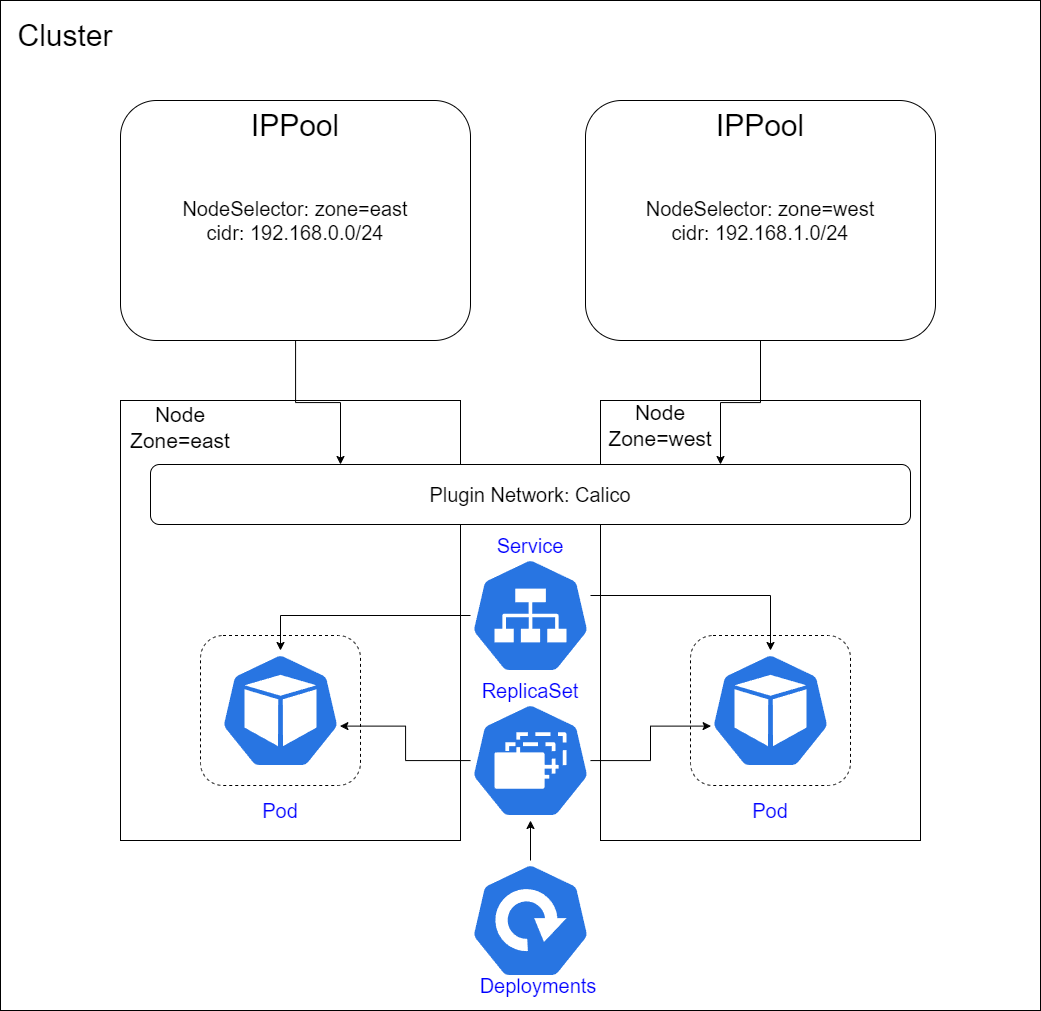

The diagram above was exported from draw.io. Its source (the exported page's mxGraphModel, read from the mxfile embedded in the PNG):
<mxGraphModel dx="2086" dy="1335" grid="1" gridSize="10" guides="1" tooltips="1" connect="1" arrows="1" fold="1" page="1" pageScale="1" pageWidth="827" pageHeight="1169" math="0" shadow="0">
  <root>
    <mxCell id="0" />
    <mxCell id="1" parent="0" />
    <mxCell id="2" value="" style="rounded=0;whiteSpace=wrap;html=1;" vertex="1" parent="1">
      <mxGeometry x="2800" y="120" width="1040" height="1010" as="geometry" />
    </mxCell>
    <mxCell id="3" value="&lt;font style=&quot;font-size: 20px;&quot; color=&quot;#0000ff&quot;&gt;Deployments&lt;/font&gt;" style="text;html=1;strokeColor=none;fillColor=none;align=center;verticalAlign=middle;whiteSpace=wrap;rounded=0;" vertex="1" parent="1">
      <mxGeometry x="3308" y="1090" width="60" height="30" as="geometry" />
    </mxCell>
    <mxCell id="4" value="" style="rounded=0;whiteSpace=wrap;html=1;" vertex="1" parent="1">
      <mxGeometry x="2920" y="520" width="340" height="440" as="geometry" />
    </mxCell>
    <mxCell id="5" value="&lt;font style=&quot;font-size: 21px;&quot;&gt;Node&lt;br&gt;Zone=east&lt;/font&gt;" style="text;html=1;strokeColor=none;fillColor=none;align=center;verticalAlign=middle;whiteSpace=wrap;rounded=0;" vertex="1" parent="1">
      <mxGeometry x="2920" y="523" width="120" height="47" as="geometry" />
    </mxCell>
    <mxCell id="6" value="" style="rounded=0;whiteSpace=wrap;html=1;" vertex="1" parent="1">
      <mxGeometry x="3400" y="520" width="320" height="440" as="geometry" />
    </mxCell>
    <mxCell id="7" value="&lt;font style=&quot;font-size: 30px;&quot;&gt;Cluster&lt;/font&gt;" style="text;html=1;strokeColor=none;fillColor=none;align=center;verticalAlign=middle;whiteSpace=wrap;rounded=0;" vertex="1" parent="1">
      <mxGeometry x="2835" y="140" width="60" height="30" as="geometry" />
    </mxCell>
    <mxCell id="8" value="&lt;font style=&quot;font-size: 21px;&quot;&gt;Node&lt;br&gt;Zone=west&lt;/font&gt;" style="text;html=1;strokeColor=none;fillColor=none;align=center;verticalAlign=middle;whiteSpace=wrap;rounded=0;" vertex="1" parent="1">
      <mxGeometry x="3400" y="521.5" width="120" height="47" as="geometry" />
    </mxCell>
    <mxCell id="9" style="edgeStyle=orthogonalEdgeStyle;rounded=0;orthogonalLoop=1;jettySize=auto;html=1;" edge="1" source="10" target="11" parent="1">
      <mxGeometry relative="1" as="geometry" />
    </mxCell>
    <mxCell id="10" value="" style="sketch=0;html=1;dashed=0;whitespace=wrap;fillColor=#2875E2;strokeColor=#ffffff;points=[[0.005,0.63,0],[0.1,0.2,0],[0.9,0.2,0],[0.5,0,0],[0.995,0.63,0],[0.72,0.99,0],[0.5,1,0],[0.28,0.99,0]];verticalLabelPosition=bottom;align=center;verticalAlign=top;shape=mxgraph.kubernetes.icon;prIcon=deploy" vertex="1" parent="1">
      <mxGeometry x="3270" y="980" width="120" height="120" as="geometry" />
    </mxCell>
    <mxCell id="11" value="" style="sketch=0;html=1;dashed=0;whitespace=wrap;fillColor=#2875E2;strokeColor=#ffffff;points=[[0.005,0.63,0],[0.1,0.2,0],[0.9,0.2,0],[0.5,0,0],[0.995,0.63,0],[0.72,0.99,0],[0.5,1,0],[0.28,0.99,0]];verticalLabelPosition=bottom;align=center;verticalAlign=top;shape=mxgraph.kubernetes.icon;prIcon=rs" vertex="1" parent="1">
      <mxGeometry x="3270" y="820" width="120" height="120" as="geometry" />
    </mxCell>
    <mxCell id="12" value="&lt;font style=&quot;font-size: 20px;&quot; color=&quot;#0000ff&quot;&gt;ReplicaSet&lt;/font&gt;" style="text;html=1;strokeColor=none;fillColor=none;align=center;verticalAlign=middle;whiteSpace=wrap;rounded=0;" vertex="1" parent="1">
      <mxGeometry x="3300" y="795" width="60" height="30" as="geometry" />
    </mxCell>
    <mxCell id="13" value="" style="rounded=1;whiteSpace=wrap;html=1;dashed=1;" vertex="1" parent="1">
      <mxGeometry x="3000" y="755" width="160" height="150" as="geometry" />
    </mxCell>
    <mxCell id="14" value="" style="sketch=0;html=1;dashed=0;whitespace=wrap;fillColor=#2875E2;strokeColor=#ffffff;points=[[0.005,0.63,0],[0.1,0.2,0],[0.9,0.2,0],[0.5,0,0],[0.995,0.63,0],[0.72,0.99,0],[0.5,1,0],[0.28,0.99,0]];verticalLabelPosition=bottom;align=center;verticalAlign=top;shape=mxgraph.kubernetes.icon;prIcon=pod" vertex="1" parent="1">
      <mxGeometry x="3020" y="770" width="120" height="120" as="geometry" />
    </mxCell>
    <mxCell id="15" value="&lt;font style=&quot;font-size: 20px;&quot; color=&quot;#0000ff&quot;&gt;Pod&lt;/font&gt;" style="text;html=1;strokeColor=none;fillColor=none;align=center;verticalAlign=middle;whiteSpace=wrap;rounded=0;" vertex="1" parent="1">
      <mxGeometry x="3050" y="915" width="60" height="30" as="geometry" />
    </mxCell>
    <mxCell id="16" value="" style="rounded=1;whiteSpace=wrap;html=1;dashed=1;" vertex="1" parent="1">
      <mxGeometry x="3490" y="755" width="160" height="150" as="geometry" />
    </mxCell>
    <mxCell id="17" value="" style="sketch=0;html=1;dashed=0;whitespace=wrap;fillColor=#2875E2;strokeColor=#ffffff;points=[[0.005,0.63,0],[0.1,0.2,0],[0.9,0.2,0],[0.5,0,0],[0.995,0.63,0],[0.72,0.99,0],[0.5,1,0],[0.28,0.99,0]];verticalLabelPosition=bottom;align=center;verticalAlign=top;shape=mxgraph.kubernetes.icon;prIcon=pod" vertex="1" parent="1">
      <mxGeometry x="3510" y="770" width="120" height="120" as="geometry" />
    </mxCell>
    <mxCell id="18" value="&lt;font style=&quot;font-size: 20px;&quot; color=&quot;#0000ff&quot;&gt;Pod&lt;/font&gt;" style="text;html=1;strokeColor=none;fillColor=none;align=center;verticalAlign=middle;whiteSpace=wrap;rounded=0;" vertex="1" parent="1">
      <mxGeometry x="3540" y="915" width="60" height="30" as="geometry" />
    </mxCell>
    <mxCell id="19" style="edgeStyle=orthogonalEdgeStyle;rounded=0;orthogonalLoop=1;jettySize=auto;html=1;entryX=0.995;entryY=0.63;entryDx=0;entryDy=0;entryPerimeter=0;" edge="1" source="11" target="14" parent="1">
      <mxGeometry relative="1" as="geometry" />
    </mxCell>
    <mxCell id="20" style="edgeStyle=orthogonalEdgeStyle;rounded=0;orthogonalLoop=1;jettySize=auto;html=1;entryX=0.005;entryY=0.63;entryDx=0;entryDy=0;entryPerimeter=0;" edge="1" source="11" target="17" parent="1">
      <mxGeometry relative="1" as="geometry" />
    </mxCell>
    <mxCell id="21" style="edgeStyle=orthogonalEdgeStyle;rounded=0;orthogonalLoop=1;jettySize=auto;html=1;" edge="1" source="22" target="17" parent="1">
      <mxGeometry relative="1" as="geometry">
        <Array as="points">
          <mxPoint x="3570" y="715" />
        </Array>
      </mxGeometry>
    </mxCell>
    <mxCell id="22" value="" style="sketch=0;html=1;dashed=0;whitespace=wrap;fillColor=#2875E2;strokeColor=#ffffff;points=[[0.005,0.63,0],[0.1,0.2,0],[0.9,0.2,0],[0.5,0,0],[0.995,0.63,0],[0.72,0.99,0],[0.5,1,0],[0.28,0.99,0]];verticalLabelPosition=bottom;align=center;verticalAlign=top;shape=mxgraph.kubernetes.icon;prIcon=svc" vertex="1" parent="1">
      <mxGeometry x="3270" y="675" width="120" height="120" as="geometry" />
    </mxCell>
    <mxCell id="23" value="&lt;font style=&quot;font-size: 20px;&quot; color=&quot;#0000ff&quot;&gt;Service&lt;/font&gt;" style="text;html=1;strokeColor=none;fillColor=none;align=center;verticalAlign=middle;whiteSpace=wrap;rounded=0;" vertex="1" parent="1">
      <mxGeometry x="3300" y="650" width="60" height="30" as="geometry" />
    </mxCell>
    <mxCell id="24" style="edgeStyle=orthogonalEdgeStyle;rounded=0;orthogonalLoop=1;jettySize=auto;html=1;entryX=0.5;entryY=0;entryDx=0;entryDy=0;entryPerimeter=0;" edge="1" source="22" target="14" parent="1">
      <mxGeometry relative="1" as="geometry" />
    </mxCell>
    <mxCell id="25" style="edgeStyle=orthogonalEdgeStyle;rounded=0;orthogonalLoop=1;jettySize=auto;html=1;entryX=0.25;entryY=0;entryDx=0;entryDy=0;" edge="1" source="26" target="31" parent="1">
      <mxGeometry relative="1" as="geometry">
        <Array as="points">
          <mxPoint x="3095" y="522" />
          <mxPoint x="3140" y="522" />
        </Array>
      </mxGeometry>
    </mxCell>
    <mxCell id="26" value="&lt;font style=&quot;font-size: 20px;&quot;&gt;NodeSelector: zone=east&lt;br style=&quot;border-color: var(--border-color);&quot;&gt;cidr: 192.168.0.0/24&lt;br&gt;&lt;/font&gt;" style="rounded=1;whiteSpace=wrap;html=1;" vertex="1" parent="1">
      <mxGeometry x="2920" y="220" width="350" height="240" as="geometry" />
    </mxCell>
    <mxCell id="27" value="&lt;font style=&quot;font-size: 30px;&quot;&gt;IPPool&lt;/font&gt;" style="text;html=1;strokeColor=none;fillColor=none;align=center;verticalAlign=middle;whiteSpace=wrap;rounded=0;" vertex="1" parent="1">
      <mxGeometry x="3065" y="230" width="60" height="30" as="geometry" />
    </mxCell>
    <mxCell id="28" style="edgeStyle=orthogonalEdgeStyle;rounded=0;orthogonalLoop=1;jettySize=auto;html=1;entryX=0.75;entryY=0;entryDx=0;entryDy=0;" edge="1" source="29" target="31" parent="1">
      <mxGeometry relative="1" as="geometry" />
    </mxCell>
    <mxCell id="29" value="&lt;font style=&quot;font-size: 20px;&quot;&gt;NodeSelector: zone=west&lt;br style=&quot;border-color: var(--border-color);&quot;&gt;cidr: 192.168.1.0/24&lt;/font&gt;" style="rounded=1;whiteSpace=wrap;html=1;" vertex="1" parent="1">
      <mxGeometry x="3385" y="220" width="350" height="240" as="geometry" />
    </mxCell>
    <mxCell id="30" value="&lt;font style=&quot;font-size: 30px;&quot;&gt;IPPool&lt;/font&gt;" style="text;html=1;strokeColor=none;fillColor=none;align=center;verticalAlign=middle;whiteSpace=wrap;rounded=0;" vertex="1" parent="1">
      <mxGeometry x="3530" y="230" width="60" height="30" as="geometry" />
    </mxCell>
    <mxCell id="31" value="&lt;font style=&quot;font-size: 20px;&quot;&gt;Plugin Network: Calico&lt;/font&gt;" style="rounded=1;whiteSpace=wrap;html=1;" vertex="1" parent="1">
      <mxGeometry x="2950" y="584" width="760" height="60" as="geometry" />
    </mxCell>
  </root>
</mxGraphModel>